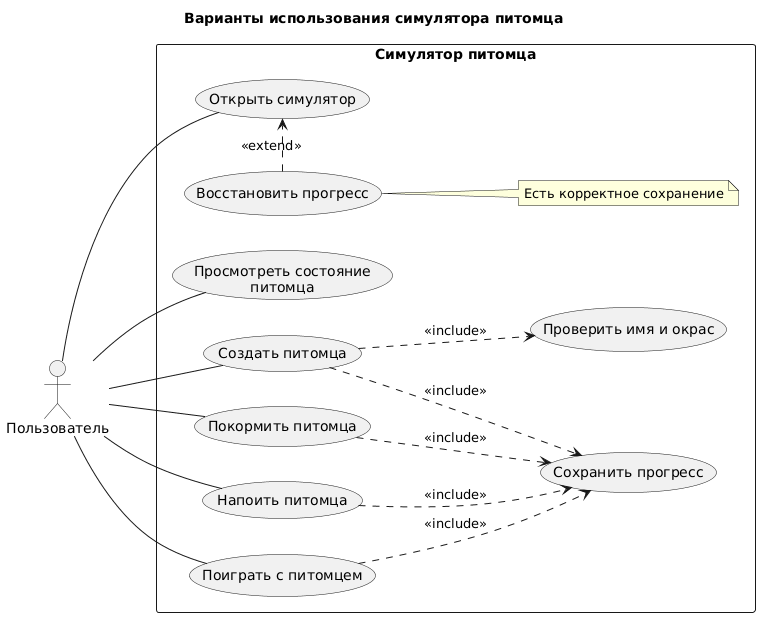

The diagram above was rendered by PlantUML. Its source (embedded in the PNG):
@startuml
left to right direction
skinparam defaultFontName DejaVu Sans
title Варианты использования симулятора питомца

actor "Пользователь" as User

rectangle "Симулятор питомца" {
  usecase "Просмотреть состояние\nпитомца" as View
  usecase "Создать питомца" as Create
  usecase "Открыть симулятор" as Open
  usecase "Восстановить прогресс" as Restore
  usecase "Покормить питомца" as Feed
  usecase "Напоить питомца" as Water
  usecase "Поиграть с питомцем" as Play
  usecase "Проверить имя и окрас" as Validate
  usecase "Сохранить прогресс" as Save

  Create ..> Validate : <<include>>
  Create ..> Save : <<include>>
  Feed ..> Save : <<include>>
  Water ..> Save : <<include>>
  Play ..> Save : <<include>>
  Restore .right.> Open : <<extend>>
  note right of Restore
    Есть корректное сохранение
  end note
}

User -- Create
User -- Open
User -- View
User -- Feed
User -- Water
User -- Play
@enduml